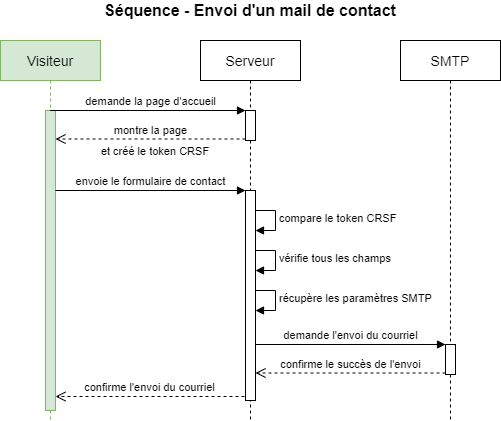

The diagram above was exported from draw.io. Its source (the exported page's mxGraphModel, read from the mxfile embedded in the PNG):
<mxGraphModel dx="962" dy="632" grid="1" gridSize="10" guides="1" tooltips="1" connect="1" arrows="1" fold="1" page="1" pageScale="1" pageWidth="1169" pageHeight="827" math="0" shadow="0">
  <root>
    <mxCell id="0" />
    <mxCell id="1" parent="0" />
    <mxCell id="YLx_IG9PYMknV9AzdnEy-1" value="récupère les paramètres SMTP" style="edgeStyle=orthogonalEdgeStyle;html=1;align=left;spacingLeft=2;endArrow=block;rounded=0;entryX=1;entryY=0;" parent="1" edge="1">
      <mxGeometry relative="1" as="geometry">
        <mxPoint x="290" y="329.9999999999999" as="sourcePoint" />
        <Array as="points">
          <mxPoint x="315" y="330" />
        </Array>
        <mxPoint x="295" y="349.9999999999999" as="targetPoint" />
      </mxGeometry>
    </mxCell>
    <mxCell id="YLx_IG9PYMknV9AzdnEy-5" value="vérifie tous les champs" style="edgeStyle=orthogonalEdgeStyle;html=1;align=left;spacingLeft=2;endArrow=block;rounded=0;entryX=1;entryY=0;" parent="1" edge="1">
      <mxGeometry relative="1" as="geometry">
        <mxPoint x="290" y="290" as="sourcePoint" />
        <Array as="points">
          <mxPoint x="315" y="290" />
        </Array>
        <mxPoint x="295" y="310" as="targetPoint" />
      </mxGeometry>
    </mxCell>
    <mxCell id="YLx_IG9PYMknV9AzdnEy-6" value="compare le token CRSF" style="edgeStyle=orthogonalEdgeStyle;html=1;align=left;spacingLeft=2;endArrow=block;rounded=0;entryX=1;entryY=0;" parent="1" edge="1">
      <mxGeometry relative="1" as="geometry">
        <mxPoint x="290" y="250" as="sourcePoint" />
        <Array as="points">
          <mxPoint x="315" y="250" />
        </Array>
        <mxPoint x="295" y="270" as="targetPoint" />
      </mxGeometry>
    </mxCell>
    <mxCell id="YLx_IG9PYMknV9AzdnEy-7" value="&lt;font style=&quot;font-size: 14px&quot;&gt;Visiteur&lt;/font&gt;" style="shape=umlLifeline;perimeter=lifelinePerimeter;whiteSpace=wrap;html=1;container=1;collapsible=0;recursiveResize=0;outlineConnect=0;fillColor=#d5e8d4;strokeColor=#82b366;" parent="1" vertex="1">
      <mxGeometry x="40" y="80" width="100" height="380" as="geometry" />
    </mxCell>
    <mxCell id="YLx_IG9PYMknV9AzdnEy-8" value="" style="html=1;points=[];perimeter=orthogonalPerimeter;fillColor=#d5e8d4;strokeColor=#82b366;" parent="YLx_IG9PYMknV9AzdnEy-7" vertex="1">
      <mxGeometry x="45" y="70" width="10" height="300" as="geometry" />
    </mxCell>
    <mxCell id="YLx_IG9PYMknV9AzdnEy-9" value="&lt;font style=&quot;font-size: 14px&quot;&gt;Serveur&lt;/font&gt;" style="shape=umlLifeline;perimeter=lifelinePerimeter;whiteSpace=wrap;html=1;container=1;collapsible=0;recursiveResize=0;outlineConnect=0;" parent="1" vertex="1">
      <mxGeometry x="240" y="80" width="100" height="380" as="geometry" />
    </mxCell>
    <mxCell id="YLx_IG9PYMknV9AzdnEy-10" value="" style="html=1;points=[];perimeter=orthogonalPerimeter;" parent="YLx_IG9PYMknV9AzdnEy-9" vertex="1">
      <mxGeometry x="45" y="70" width="10" height="30" as="geometry" />
    </mxCell>
    <mxCell id="YLx_IG9PYMknV9AzdnEy-11" value="" style="html=1;points=[];perimeter=orthogonalPerimeter;" parent="YLx_IG9PYMknV9AzdnEy-9" vertex="1">
      <mxGeometry x="45" y="150" width="10" height="210" as="geometry" />
    </mxCell>
    <mxCell id="YLx_IG9PYMknV9AzdnEy-12" value="&lt;font style=&quot;font-size: 14px&quot;&gt;SMTP&lt;/font&gt;" style="shape=umlLifeline;perimeter=lifelinePerimeter;whiteSpace=wrap;html=1;container=1;collapsible=0;recursiveResize=0;outlineConnect=0;" parent="1" vertex="1">
      <mxGeometry x="440" y="80" width="100" height="380" as="geometry" />
    </mxCell>
    <mxCell id="YLx_IG9PYMknV9AzdnEy-14" value="" style="html=1;points=[];perimeter=orthogonalPerimeter;" parent="YLx_IG9PYMknV9AzdnEy-12" vertex="1">
      <mxGeometry x="45" y="304" width="10" height="30" as="geometry" />
    </mxCell>
    <mxCell id="YLx_IG9PYMknV9AzdnEy-15" value="&lt;font style=&quot;font-size: 16px&quot;&gt;&lt;b&gt;Séquence - Envoi d'un mail de contact&lt;/b&gt;&lt;/font&gt;" style="text;html=1;strokeColor=none;fillColor=none;align=center;verticalAlign=middle;whiteSpace=wrap;rounded=0;" parent="1" vertex="1">
      <mxGeometry x="40" y="40" width="500" height="20" as="geometry" />
    </mxCell>
    <mxCell id="YLx_IG9PYMknV9AzdnEy-16" value="demande la page d'accueil" style="html=1;verticalAlign=bottom;endArrow=block;entryX=0;entryY=0;" parent="1" source="YLx_IG9PYMknV9AzdnEy-7" target="YLx_IG9PYMknV9AzdnEy-10" edge="1">
      <mxGeometry x="0.026" relative="1" as="geometry">
        <mxPoint x="200" y="150" as="sourcePoint" />
        <mxPoint as="offset" />
      </mxGeometry>
    </mxCell>
    <mxCell id="YLx_IG9PYMknV9AzdnEy-17" value="montre la page" style="html=1;verticalAlign=bottom;endArrow=open;dashed=1;endSize=8;exitX=0;exitY=0.95;" parent="1" source="YLx_IG9PYMknV9AzdnEy-10" target="YLx_IG9PYMknV9AzdnEy-8" edge="1">
      <mxGeometry relative="1" as="geometry">
        <mxPoint x="100" y="169" as="targetPoint" />
      </mxGeometry>
    </mxCell>
    <mxCell id="YLx_IG9PYMknV9AzdnEy-18" value="&lt;font style=&quot;font-size: 11px&quot;&gt;et créé le token CRSF&lt;/font&gt;" style="text;html=1;strokeColor=none;fillColor=none;align=center;verticalAlign=middle;whiteSpace=wrap;rounded=0;" parent="1" vertex="1">
      <mxGeometry x="110" y="180" width="170" height="20" as="geometry" />
    </mxCell>
    <mxCell id="YLx_IG9PYMknV9AzdnEy-19" value="envoie le formulaire de contact" style="html=1;verticalAlign=bottom;endArrow=block;entryX=0;entryY=0;" parent="1" source="YLx_IG9PYMknV9AzdnEy-8" target="YLx_IG9PYMknV9AzdnEy-11" edge="1">
      <mxGeometry relative="1" as="geometry">
        <mxPoint x="130" y="260" as="sourcePoint" />
      </mxGeometry>
    </mxCell>
    <mxCell id="YLx_IG9PYMknV9AzdnEy-20" value="confirme l'envoi du courriel" style="html=1;verticalAlign=bottom;endArrow=open;dashed=1;endSize=8;exitX=-0.1;exitY=0.981;exitDx=0;exitDy=0;exitPerimeter=0;" parent="1" source="YLx_IG9PYMknV9AzdnEy-11" target="YLx_IG9PYMknV9AzdnEy-8" edge="1">
      <mxGeometry relative="1" as="geometry">
        <mxPoint x="140" y="477" as="targetPoint" />
      </mxGeometry>
    </mxCell>
    <mxCell id="YLx_IG9PYMknV9AzdnEy-24" value="demande l'envoi du courriel" style="html=1;verticalAlign=bottom;endArrow=block;entryX=0;entryY=0;" parent="1" target="YLx_IG9PYMknV9AzdnEy-14" edge="1">
      <mxGeometry relative="1" as="geometry">
        <mxPoint x="295" y="384" as="sourcePoint" />
      </mxGeometry>
    </mxCell>
    <mxCell id="YLx_IG9PYMknV9AzdnEy-25" value="confirme le succès de l'envoi" style="html=1;verticalAlign=bottom;endArrow=open;dashed=1;endSize=8;exitX=0;exitY=0.95;" parent="1" source="YLx_IG9PYMknV9AzdnEy-14" edge="1">
      <mxGeometry relative="1" as="geometry">
        <mxPoint x="295" y="412.5" as="targetPoint" />
      </mxGeometry>
    </mxCell>
  </root>
</mxGraphModel>